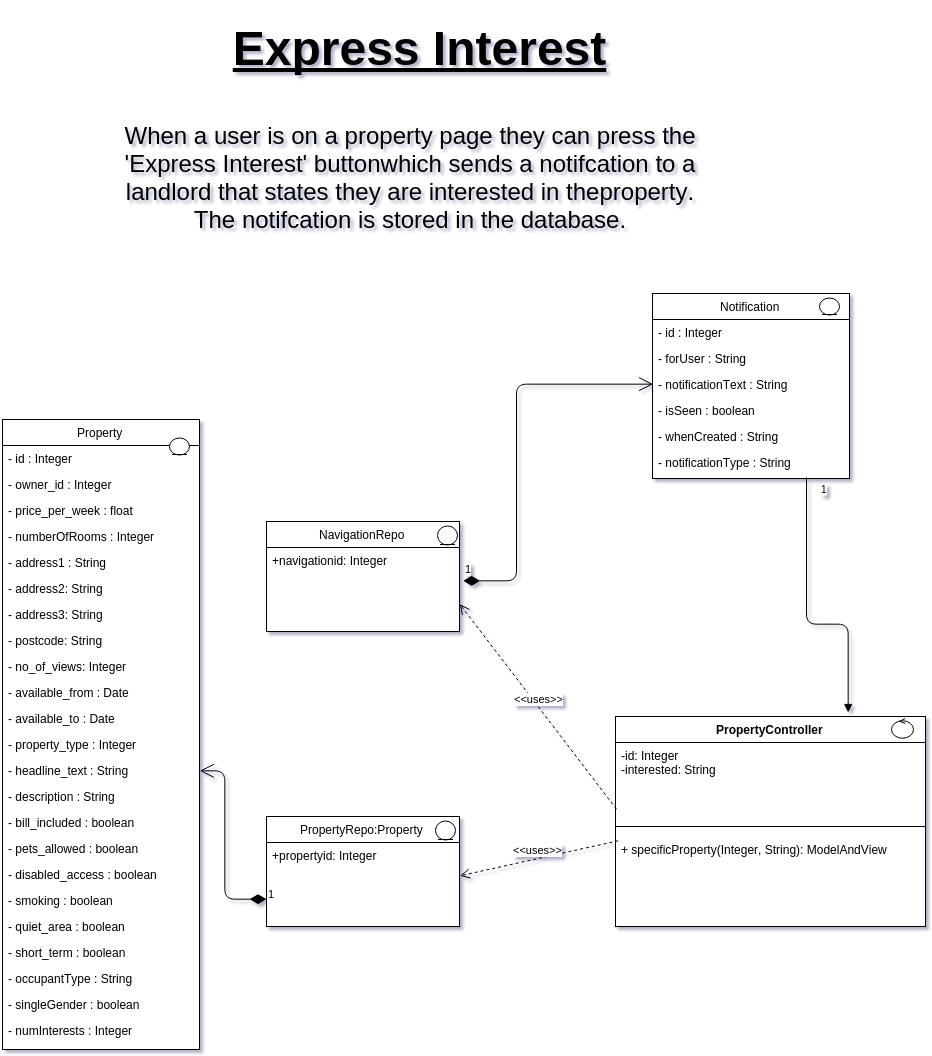

The diagram above was exported from draw.io. Its source (the exported page's mxGraphModel, read from the mxfile embedded in the PNG):
<mxGraphModel dx="2662" dy="1340" grid="1" gridSize="10" guides="1" tooltips="1" connect="1" arrows="1" fold="1" page="1" pageScale="1" pageWidth="1652" pageHeight="1169" background="#ffffff" math="0">
  <root>
    <mxCell id="0" />
    <mxCell id="1" parent="0" />
    <mxCell id="38" value="1" style="resizable=0;html=1;align=right;verticalAlign=bottom;labelBackgroundColor=#ffffff;fontSize=10;" connectable="0" vertex="1" parent="1">
      <mxGeometry x="782" y="826" as="geometry" />
    </mxCell>
    <mxCell id="39" value="PropertyController&lt;br&gt;" style="swimlane;html=1;fontStyle=1;align=center;verticalAlign=top;childLayout=stackLayout;horizontal=1;startSize=26;horizontalStack=0;resizeParent=1;resizeLast=0;collapsible=1;marginBottom=0;swimlaneFillColor=#ffffff;" vertex="1" parent="1">
      <mxGeometry x="752" y="764" width="310" height="210" as="geometry" />
    </mxCell>
    <mxCell id="40" value="-id: Integer&lt;br&gt;-interested: String&lt;br&gt;" style="text;html=1;strokeColor=none;fillColor=none;align=left;verticalAlign=top;spacingLeft=4;spacingRight=4;whiteSpace=wrap;overflow=hidden;rotatable=0;points=[[0,0.5],[1,0.5]];portConstraint=eastwest;" vertex="1" parent="39">
      <mxGeometry y="26" width="310" height="74" as="geometry" />
    </mxCell>
    <mxCell id="41" value="" style="line;html=1;strokeWidth=1;fillColor=none;align=left;verticalAlign=middle;spacingTop=-1;spacingLeft=3;spacingRight=3;rotatable=0;labelPosition=right;points=[];portConstraint=eastwest;" vertex="1" parent="39">
      <mxGeometry y="100" width="310" height="20" as="geometry" />
    </mxCell>
    <mxCell id="42" value="+ specificProperty(Integer, String): ModelAndView&lt;br&gt;&lt;br&gt;" style="text;html=1;strokeColor=none;fillColor=none;align=left;verticalAlign=top;spacingLeft=4;spacingRight=4;whiteSpace=wrap;overflow=hidden;rotatable=0;points=[[0,0.5],[1,0.5]];portConstraint=eastwest;" vertex="1" parent="39">
      <mxGeometry y="120" width="310" height="90" as="geometry" />
    </mxCell>
    <mxCell id="43" value="" style="ellipse;shape=umlControl;whiteSpace=wrap;html=1;" vertex="1" parent="1">
      <mxGeometry x="1028" y="766" width="22" height="20" as="geometry" />
    </mxCell>
    <mxCell id="44" value="PropertyRepo:Property&lt;br&gt;" style="swimlane;html=1;fontStyle=0;childLayout=stackLayout;horizontal=1;startSize=26;fillColor=none;horizontalStack=0;resizeParent=1;resizeLast=0;collapsible=1;marginBottom=0;swimlaneFillColor=#ffffff;" vertex="1" parent="1">
      <mxGeometry x="403" y="864" width="193" height="110" as="geometry" />
    </mxCell>
    <mxCell id="45" value="+propertyid: Integer&lt;br&gt;" style="text;html=1;strokeColor=none;fillColor=none;align=left;verticalAlign=top;spacingLeft=4;spacingRight=4;whiteSpace=wrap;overflow=hidden;rotatable=0;points=[[0,0.5],[1,0.5]];portConstraint=eastwest;" vertex="1" parent="44">
      <mxGeometry y="26" width="193" height="26" as="geometry" />
    </mxCell>
    <mxCell id="55" value="" style="ellipse;shape=umlEntity;whiteSpace=wrap;html=1;" vertex="1" parent="1">
      <mxGeometry x="572" y="868" width="20" height="19" as="geometry" />
    </mxCell>
    <mxCell id="56" value="1" style="resizable=0;html=1;align=right;verticalAlign=bottom;labelBackgroundColor=#ffffff;fontSize=10;" connectable="0" vertex="1" parent="1">
      <mxGeometry x="888" y="526" as="geometry" />
    </mxCell>
    <mxCell id="57" value="Notification" style="swimlane;html=1;fontStyle=0;childLayout=stackLayout;horizontal=1;startSize=26;fillColor=none;horizontalStack=0;resizeParent=1;resizeLast=0;collapsible=1;marginBottom=0;swimlaneFillColor=#ffffff;" vertex="1" parent="1">
      <mxGeometry x="789" y="341" width="197" height="185" as="geometry" />
    </mxCell>
    <mxCell id="58" value="- id : Integer&lt;br&gt;" style="text;html=1;strokeColor=none;fillColor=none;align=left;verticalAlign=top;spacingLeft=4;spacingRight=4;whiteSpace=wrap;overflow=hidden;rotatable=0;points=[[0,0.5],[1,0.5]];portConstraint=eastwest;" vertex="1" parent="57">
      <mxGeometry y="26" width="197" height="26" as="geometry" />
    </mxCell>
    <mxCell id="59" value="- forUser : String&lt;br&gt;" style="text;html=1;strokeColor=none;fillColor=none;align=left;verticalAlign=top;spacingLeft=4;spacingRight=4;whiteSpace=wrap;overflow=hidden;rotatable=0;points=[[0,0.5],[1,0.5]];portConstraint=eastwest;" vertex="1" parent="57">
      <mxGeometry y="52" width="197" height="26" as="geometry" />
    </mxCell>
    <mxCell id="60" value="- notificationText : String&lt;br&gt;" style="text;html=1;strokeColor=none;fillColor=none;align=left;verticalAlign=top;spacingLeft=4;spacingRight=4;whiteSpace=wrap;overflow=hidden;rotatable=0;points=[[0,0.5],[1,0.5]];portConstraint=eastwest;" vertex="1" parent="57">
      <mxGeometry y="78" width="197" height="26" as="geometry" />
    </mxCell>
    <mxCell id="61" value="- isSeen : boolean&lt;br&gt;" style="text;html=1;strokeColor=none;fillColor=none;align=left;verticalAlign=top;spacingLeft=4;spacingRight=4;whiteSpace=wrap;overflow=hidden;rotatable=0;points=[[0,0.5],[1,0.5]];portConstraint=eastwest;" vertex="1" parent="57">
      <mxGeometry y="104" width="197" height="26" as="geometry" />
    </mxCell>
    <mxCell id="62" value="- whenCreated : String&lt;br&gt;" style="text;html=1;strokeColor=none;fillColor=none;align=left;verticalAlign=top;spacingLeft=4;spacingRight=4;whiteSpace=wrap;overflow=hidden;rotatable=0;points=[[0,0.5],[1,0.5]];portConstraint=eastwest;" vertex="1" parent="57">
      <mxGeometry y="130" width="197" height="26" as="geometry" />
    </mxCell>
    <mxCell id="63" value="- notificationType : String&lt;br&gt;" style="text;html=1;strokeColor=none;fillColor=none;align=left;verticalAlign=top;spacingLeft=4;spacingRight=4;whiteSpace=wrap;overflow=hidden;rotatable=0;points=[[0,0.5],[1,0.5]];portConstraint=eastwest;" vertex="1" parent="57">
      <mxGeometry y="156" width="197" height="26" as="geometry" />
    </mxCell>
    <mxCell id="64" value="" style="ellipse;shape=umlEntity;whiteSpace=wrap;html=1;" vertex="1" parent="1">
      <mxGeometry x="956" y="345" width="20" height="17" as="geometry" />
    </mxCell>
    <mxCell id="66" value="NavigationRepo&lt;br&gt;" style="swimlane;html=1;fontStyle=0;childLayout=stackLayout;horizontal=1;startSize=26;fillColor=none;horizontalStack=0;resizeParent=1;resizeLast=0;collapsible=1;marginBottom=0;swimlaneFillColor=#ffffff;" vertex="1" parent="1">
      <mxGeometry x="403" y="569" width="193" height="110" as="geometry" />
    </mxCell>
    <mxCell id="67" value="+navigationid: Integer&lt;br&gt;" style="text;html=1;strokeColor=none;fillColor=none;align=left;verticalAlign=top;spacingLeft=4;spacingRight=4;whiteSpace=wrap;overflow=hidden;rotatable=0;points=[[0,0.5],[1,0.5]];portConstraint=eastwest;" vertex="1" parent="66">
      <mxGeometry y="26" width="193" height="26" as="geometry" />
    </mxCell>
    <mxCell id="70" value="" style="ellipse;shape=umlEntity;whiteSpace=wrap;html=1;" vertex="1" parent="1">
      <mxGeometry x="574" y="573" width="20" height="19" as="geometry" />
    </mxCell>
    <mxCell id="97" value="1" style="endArrow=open;html=1;endSize=12;startArrow=diamondThin;startSize=14;startFill=1;edgeStyle=orthogonalEdgeStyle;align=left;verticalAlign=bottom;exitX=1.016;exitY=1.302;exitPerimeter=0;entryX=0;entryY=0.5;" edge="1" parent="1" source="67" target="60">
      <mxGeometry x="-1" y="3" relative="1" as="geometry">
        <mxPoint x="629" y="620" as="sourcePoint" />
        <mxPoint x="789" y="620" as="targetPoint" />
        <Array as="points">
          <mxPoint x="653" y="629" />
          <mxPoint x="653" y="432" />
        </Array>
      </mxGeometry>
    </mxCell>
    <mxCell id="102" value="&amp;lt;&amp;lt;uses&amp;gt;&amp;gt;" style="html=1;verticalAlign=bottom;endArrow=open;dashed=1;endSize=8;entryX=1;entryY=0.75;exitX=0.005;exitY=0.892;exitPerimeter=0;" edge="1" parent="1" source="40" target="66">
      <mxGeometry relative="1" as="geometry">
        <mxPoint x="596" y="905" as="sourcePoint" />
        <mxPoint x="303" y="305" as="targetPoint" />
      </mxGeometry>
    </mxCell>
    <mxCell id="103" value="&amp;lt;&amp;lt;uses&amp;gt;&amp;gt;" style="html=1;verticalAlign=bottom;endArrow=open;dashed=1;endSize=8;exitX=0.009;exitY=0.049;exitPerimeter=0;entryX=1.001;entryY=1.275;entryPerimeter=0;" edge="1" parent="1" source="42" target="45">
      <mxGeometry relative="1" as="geometry">
        <mxPoint x="383" y="305" as="sourcePoint" />
        <mxPoint x="303" y="305" as="targetPoint" />
      </mxGeometry>
    </mxCell>
    <mxCell id="108" value="1" style="resizable=0;html=1;align=right;verticalAlign=bottom;labelBackgroundColor=#ffffff;fontSize=10;" connectable="0" vertex="1" parent="1">
      <mxGeometry x="238" y="666" as="geometry" />
    </mxCell>
    <mxCell id="109" value="Property" style="swimlane;html=1;fontStyle=0;childLayout=stackLayout;horizontal=1;startSize=26;fillColor=none;horizontalStack=0;resizeParent=1;resizeLast=0;collapsible=1;marginBottom=0;swimlaneFillColor=#ffffff;" vertex="1" parent="1">
      <mxGeometry x="139" y="467" width="197" height="630" as="geometry" />
    </mxCell>
    <mxCell id="110" value="- id : Integer&lt;br&gt;" style="text;html=1;strokeColor=none;fillColor=none;align=left;verticalAlign=top;spacingLeft=4;spacingRight=4;whiteSpace=wrap;overflow=hidden;rotatable=0;points=[[0,0.5],[1,0.5]];portConstraint=eastwest;" vertex="1" parent="109">
      <mxGeometry y="26" width="197" height="26" as="geometry" />
    </mxCell>
    <mxCell id="111" value="- owner_id : Integer&lt;br&gt;" style="text;html=1;strokeColor=none;fillColor=none;align=left;verticalAlign=top;spacingLeft=4;spacingRight=4;whiteSpace=wrap;overflow=hidden;rotatable=0;points=[[0,0.5],[1,0.5]];portConstraint=eastwest;" vertex="1" parent="109">
      <mxGeometry y="52" width="197" height="26" as="geometry" />
    </mxCell>
    <mxCell id="112" value="- price_per_week : float" style="text;html=1;strokeColor=none;fillColor=none;align=left;verticalAlign=top;spacingLeft=4;spacingRight=4;whiteSpace=wrap;overflow=hidden;rotatable=0;points=[[0,0.5],[1,0.5]];portConstraint=eastwest;" vertex="1" parent="109">
      <mxGeometry y="78" width="197" height="26" as="geometry" />
    </mxCell>
    <mxCell id="113" value="- numberOfRooms : Integer&lt;br&gt;" style="text;html=1;strokeColor=none;fillColor=none;align=left;verticalAlign=top;spacingLeft=4;spacingRight=4;whiteSpace=wrap;overflow=hidden;rotatable=0;points=[[0,0.5],[1,0.5]];portConstraint=eastwest;" vertex="1" parent="109">
      <mxGeometry y="104" width="197" height="26" as="geometry" />
    </mxCell>
    <mxCell id="114" value="- address1 : String&lt;br&gt;" style="text;html=1;strokeColor=none;fillColor=none;align=left;verticalAlign=top;spacingLeft=4;spacingRight=4;whiteSpace=wrap;overflow=hidden;rotatable=0;points=[[0,0.5],[1,0.5]];portConstraint=eastwest;" vertex="1" parent="109">
      <mxGeometry y="130" width="197" height="26" as="geometry" />
    </mxCell>
    <mxCell id="115" value="- address2: String&lt;br&gt;" style="text;html=1;strokeColor=none;fillColor=none;align=left;verticalAlign=top;spacingLeft=4;spacingRight=4;whiteSpace=wrap;overflow=hidden;rotatable=0;points=[[0,0.5],[1,0.5]];portConstraint=eastwest;" vertex="1" parent="109">
      <mxGeometry y="156" width="197" height="26" as="geometry" />
    </mxCell>
    <mxCell id="118" value="- address3: String&lt;br&gt;" style="text;html=1;strokeColor=none;fillColor=none;align=left;verticalAlign=top;spacingLeft=4;spacingRight=4;whiteSpace=wrap;overflow=hidden;rotatable=0;points=[[0,0.5],[1,0.5]];portConstraint=eastwest;" vertex="1" parent="109">
      <mxGeometry y="182" width="197" height="26" as="geometry" />
    </mxCell>
    <mxCell id="119" value="- postcode: String&lt;br&gt;" style="text;html=1;strokeColor=none;fillColor=none;align=left;verticalAlign=top;spacingLeft=4;spacingRight=4;whiteSpace=wrap;overflow=hidden;rotatable=0;points=[[0,0.5],[1,0.5]];portConstraint=eastwest;" vertex="1" parent="109">
      <mxGeometry y="208" width="197" height="26" as="geometry" />
    </mxCell>
    <mxCell id="120" value="- no_of_views: Integer" style="text;html=1;strokeColor=none;fillColor=none;align=left;verticalAlign=top;spacingLeft=4;spacingRight=4;whiteSpace=wrap;overflow=hidden;rotatable=0;points=[[0,0.5],[1,0.5]];portConstraint=eastwest;" vertex="1" parent="109">
      <mxGeometry y="234" width="197" height="26" as="geometry" />
    </mxCell>
    <mxCell id="121" value="- available_from : Date&lt;br&gt;" style="text;html=1;strokeColor=none;fillColor=none;align=left;verticalAlign=top;spacingLeft=4;spacingRight=4;whiteSpace=wrap;overflow=hidden;rotatable=0;points=[[0,0.5],[1,0.5]];portConstraint=eastwest;" vertex="1" parent="109">
      <mxGeometry y="260" width="197" height="26" as="geometry" />
    </mxCell>
    <mxCell id="122" value="- available_to : Date&lt;br&gt;" style="text;html=1;strokeColor=none;fillColor=none;align=left;verticalAlign=top;spacingLeft=4;spacingRight=4;whiteSpace=wrap;overflow=hidden;rotatable=0;points=[[0,0.5],[1,0.5]];portConstraint=eastwest;" vertex="1" parent="109">
      <mxGeometry y="286" width="197" height="26" as="geometry" />
    </mxCell>
    <mxCell id="123" value="- property_type : Integer" style="text;html=1;strokeColor=none;fillColor=none;align=left;verticalAlign=top;spacingLeft=4;spacingRight=4;whiteSpace=wrap;overflow=hidden;rotatable=0;points=[[0,0.5],[1,0.5]];portConstraint=eastwest;" vertex="1" parent="109">
      <mxGeometry y="312" width="197" height="26" as="geometry" />
    </mxCell>
    <mxCell id="124" value="- headline_text : String&lt;br&gt;" style="text;html=1;strokeColor=none;fillColor=none;align=left;verticalAlign=top;spacingLeft=4;spacingRight=4;whiteSpace=wrap;overflow=hidden;rotatable=0;points=[[0,0.5],[1,0.5]];portConstraint=eastwest;" vertex="1" parent="109">
      <mxGeometry y="338" width="197" height="26" as="geometry" />
    </mxCell>
    <mxCell id="125" value="- description : String&lt;br&gt;" style="text;html=1;strokeColor=none;fillColor=none;align=left;verticalAlign=top;spacingLeft=4;spacingRight=4;whiteSpace=wrap;overflow=hidden;rotatable=0;points=[[0,0.5],[1,0.5]];portConstraint=eastwest;" vertex="1" parent="109">
      <mxGeometry y="364" width="197" height="26" as="geometry" />
    </mxCell>
    <mxCell id="126" value="- bill_included : boolean&lt;br&gt;&lt;div&gt;&lt;br&gt;&lt;/div&gt;" style="text;html=1;strokeColor=none;fillColor=none;align=left;verticalAlign=top;spacingLeft=4;spacingRight=4;whiteSpace=wrap;overflow=hidden;rotatable=0;points=[[0,0.5],[1,0.5]];portConstraint=eastwest;" vertex="1" parent="109">
      <mxGeometry y="390" width="197" height="26" as="geometry" />
    </mxCell>
    <mxCell id="127" value="- pets_allowed : boolean&lt;br&gt;" style="text;html=1;strokeColor=none;fillColor=none;align=left;verticalAlign=top;spacingLeft=4;spacingRight=4;whiteSpace=wrap;overflow=hidden;rotatable=0;points=[[0,0.5],[1,0.5]];portConstraint=eastwest;" vertex="1" parent="109">
      <mxGeometry y="416" width="197" height="26" as="geometry" />
    </mxCell>
    <mxCell id="128" value="- disabled_access : boolean&lt;br&gt;&lt;div&gt;&lt;br&gt;&lt;/div&gt;" style="text;html=1;strokeColor=none;fillColor=none;align=left;verticalAlign=top;spacingLeft=4;spacingRight=4;whiteSpace=wrap;overflow=hidden;rotatable=0;points=[[0,0.5],[1,0.5]];portConstraint=eastwest;" vertex="1" parent="109">
      <mxGeometry y="442" width="197" height="26" as="geometry" />
    </mxCell>
    <mxCell id="129" value="- smoking : boolean&lt;br&gt;&lt;div&gt;&lt;br&gt;&lt;/div&gt;" style="text;html=1;strokeColor=none;fillColor=none;align=left;verticalAlign=top;spacingLeft=4;spacingRight=4;whiteSpace=wrap;overflow=hidden;rotatable=0;points=[[0,0.5],[1,0.5]];portConstraint=eastwest;" vertex="1" parent="109">
      <mxGeometry y="468" width="197" height="26" as="geometry" />
    </mxCell>
    <mxCell id="130" value="- quiet_area : boolean&lt;br&gt;&lt;div&gt;&lt;br&gt;&lt;/div&gt;" style="text;html=1;strokeColor=none;fillColor=none;align=left;verticalAlign=top;spacingLeft=4;spacingRight=4;whiteSpace=wrap;overflow=hidden;rotatable=0;points=[[0,0.5],[1,0.5]];portConstraint=eastwest;" vertex="1" parent="109">
      <mxGeometry y="494" width="197" height="26" as="geometry" />
    </mxCell>
    <mxCell id="131" value="- short_term : boolean" style="text;html=1;strokeColor=none;fillColor=none;align=left;verticalAlign=top;spacingLeft=4;spacingRight=4;whiteSpace=wrap;overflow=hidden;rotatable=0;points=[[0,0.5],[1,0.5]];portConstraint=eastwest;" vertex="1" parent="109">
      <mxGeometry y="520" width="197" height="26" as="geometry" />
    </mxCell>
    <mxCell id="132" value="- occupantType : String" style="text;html=1;strokeColor=none;fillColor=none;align=left;verticalAlign=top;spacingLeft=4;spacingRight=4;whiteSpace=wrap;overflow=hidden;rotatable=0;points=[[0,0.5],[1,0.5]];portConstraint=eastwest;" vertex="1" parent="109">
      <mxGeometry y="546" width="197" height="26" as="geometry" />
    </mxCell>
    <mxCell id="133" value="- singleGender : boolean&lt;div&gt;&lt;br&gt;&lt;/div&gt;" style="text;html=1;strokeColor=none;fillColor=none;align=left;verticalAlign=top;spacingLeft=4;spacingRight=4;whiteSpace=wrap;overflow=hidden;rotatable=0;points=[[0,0.5],[1,0.5]];portConstraint=eastwest;" vertex="1" parent="109">
      <mxGeometry y="572" width="197" height="26" as="geometry" />
    </mxCell>
    <mxCell id="134" value="- numInterests : Integer&lt;div&gt;&lt;br&gt;&lt;/div&gt;" style="text;html=1;strokeColor=none;fillColor=none;align=left;verticalAlign=top;spacingLeft=4;spacingRight=4;whiteSpace=wrap;overflow=hidden;rotatable=0;points=[[0,0.5],[1,0.5]];portConstraint=eastwest;" vertex="1" parent="109">
      <mxGeometry y="598" width="197" height="26" as="geometry" />
    </mxCell>
    <mxCell id="116" value="" style="ellipse;shape=umlEntity;whiteSpace=wrap;html=1;" vertex="1" parent="1">
      <mxGeometry x="306" y="485" width="20" height="17" as="geometry" />
    </mxCell>
    <mxCell id="137" value="1" style="endArrow=open;html=1;endSize=12;startArrow=diamondThin;startSize=14;startFill=1;edgeStyle=orthogonalEdgeStyle;align=left;verticalAlign=bottom;exitX=0;exitY=0.75;entryX=1;entryY=0.5;" edge="1" parent="1" source="44" target="124">
      <mxGeometry x="-1" y="3" relative="1" as="geometry">
        <mxPoint x="452" y="1064" as="sourcePoint" />
        <mxPoint x="612" y="1064" as="targetPoint" />
        <Array as="points">
          <mxPoint x="362" y="946" />
          <mxPoint x="362" y="818" />
        </Array>
      </mxGeometry>
    </mxCell>
    <mxCell id="138" value="" style="endArrow=block;endFill=1;html=1;edgeStyle=orthogonalEdgeStyle;align=left;verticalAlign=top;exitX=0.782;exitY=1.055;exitPerimeter=0;" edge="1" parent="1" source="63">
      <mxGeometry x="-1" relative="1" as="geometry">
        <mxPoint x="382" y="311" as="sourcePoint" />
        <mxPoint x="985" y="760" as="targetPoint" />
        <Array as="points">
          <mxPoint x="943" y="671" />
          <mxPoint x="985" y="671" />
        </Array>
      </mxGeometry>
    </mxCell>
    <mxCell id="139" value="1" style="resizable=0;html=1;align=left;verticalAlign=bottom;labelBackgroundColor=#ffffff;fontSize=10;" connectable="0" vertex="1" parent="138">
      <mxGeometry x="-1" relative="1" as="geometry">
        <mxPoint x="13" y="20" as="offset" />
      </mxGeometry>
    </mxCell>
    <mxCell id="140" value="&lt;font style=&quot;font-size: 48px&quot;&gt;&lt;b&gt;&lt;u&gt;Express Interest&lt;/u&gt;&lt;/b&gt;&lt;/font&gt;" style="text;html=1;strokeColor=none;fillColor=none;align=center;verticalAlign=middle;whiteSpace=wrap;overflow=hidden;" vertex="1" parent="1">
      <mxGeometry x="290" y="50" width="530" height="90" as="geometry" />
    </mxCell>
    <mxCell id="141" value="&lt;span&gt;&lt;font style=&quot;font-size: 24px&quot;&gt;When a user is on a property page they can press the 'Express Interest' buttonwhich sends a notifcation to a landlord that states they are interested in theproperty. The notifcation is stored in the database.&lt;/font&gt;&lt;/span&gt;" style="text;html=1;strokeColor=none;fillColor=none;align=center;verticalAlign=middle;whiteSpace=wrap;overflow=hidden;" vertex="1" parent="1">
      <mxGeometry x="238" y="96" width="618" height="258" as="geometry" />
    </mxCell>
  </root>
</mxGraphModel>